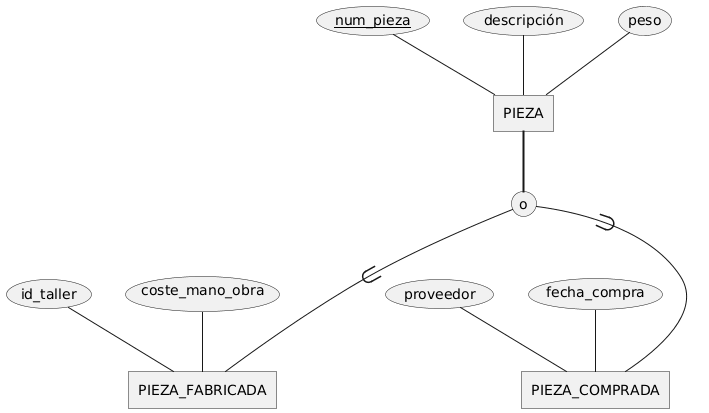

The diagram above was rendered by PlantUML. Its source (embedded in the PNG):
@startchen eer-generalizacion-solapada
entity PIEZA {
    num_pieza <<key>>
    descripción
    peso
}
entity PIEZA_FABRICADA {
    id_taller
    coste_mano_obra
}
entity PIEZA_COMPRADA {
    proveedor
    fecha_compra
}

PIEZA =>= o {PIEZA_COMPRADA, PIEZA_FABRICADA}
@endchen